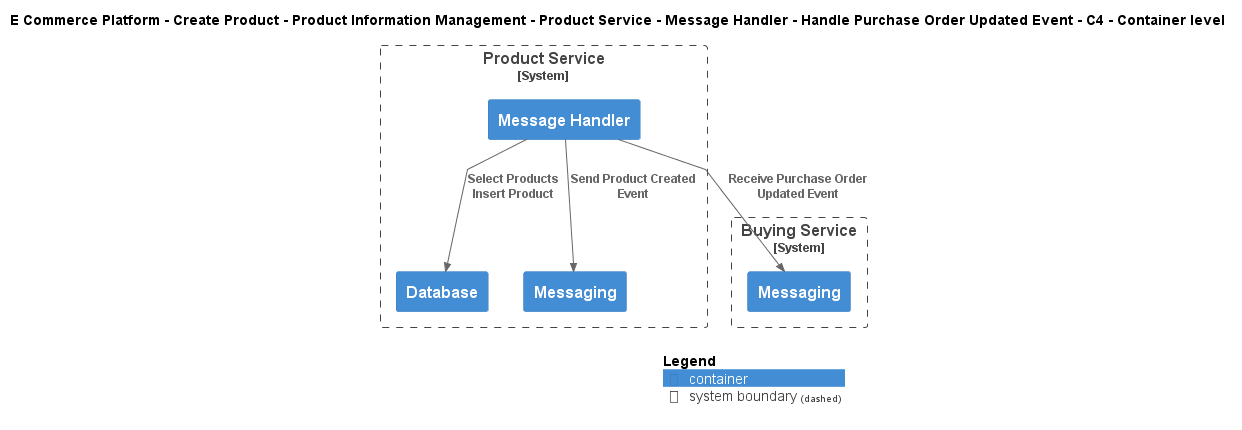

The diagram above was rendered by PlantUML. Its source (embedded in the PNG):
@startuml
!include ..\..\..\..\..\..\..\..\..\.c4s\C4_Container.puml

AddElementTag("c4interflow:lifecycle:new", $bgColor=green, $fontColor=#ffffff, $borderColor=green, $shadowing="False")
AddElementTag("c4interflow:lifecycle:changed", $bgColor=orange, $fontColor=#ffffff, $borderColor=orange, $shadowing="False")
AddElementTag("c4interflow:lifecycle:removed", $bgColor=red, $fontColor=#ffffff, $borderColor=red, $shadowing="False")

AddRelTag("c4interflow:lifecycle:new", $textColor=green, $lineColor=green)
AddRelTag("c4interflow:lifecycle:changed", $textColor=orange, $lineColor=orange)
AddRelTag("c4interflow:lifecycle:removed", $textColor=red, $lineColor=red)

SHOW_PERSON_PORTRAIT()
LAYOUT_TOP_DOWN()

skinparam linetype polyline

title E Commerce Platform - Create Product - Product Information Management - Product Service - Message Handler - Handle Purchase Order Updated Event - C4 - Container level


System_Boundary(ECommercePlatform.CreateProduct.ProductInformationManagement.SoftwareSystems.ProductService, "Product Service") {
    Container(ECommercePlatform.CreateProduct.ProductInformationManagement.SoftwareSystems.ProductService.Containers.MessageHandler, "Message Handler", "", "")
    Container(ECommercePlatform.CreateProduct.ProductInformationManagement.SoftwareSystems.ProductService.Containers.Database, "Database", "", "")
    Container(ECommercePlatform.CreateProduct.ProductInformationManagement.SoftwareSystems.ProductService.Containers.Messaging, "Messaging", "", "")
}

System_Boundary(ECommercePlatform.CreateProduct.BuyingAndMerchandising.SoftwareSystems.BuyingService, "Buying Service") {
    Container(ECommercePlatform.CreateProduct.BuyingAndMerchandising.SoftwareSystems.BuyingService.Containers.Messaging, "Messaging", "", "")
}

Rel(ECommercePlatform.CreateProduct.ProductInformationManagement.SoftwareSystems.ProductService.Containers.MessageHandler, ECommercePlatform.CreateProduct.BuyingAndMerchandising.SoftwareSystems.BuyingService.Containers.Messaging, "Receive Purchase Order Updated Event")
Rel(ECommercePlatform.CreateProduct.ProductInformationManagement.SoftwareSystems.ProductService.Containers.MessageHandler, ECommercePlatform.CreateProduct.ProductInformationManagement.SoftwareSystems.ProductService.Containers.Database, "Select Products\nInsert Product")
Rel(ECommercePlatform.CreateProduct.ProductInformationManagement.SoftwareSystems.ProductService.Containers.MessageHandler, ECommercePlatform.CreateProduct.ProductInformationManagement.SoftwareSystems.ProductService.Containers.Messaging, "Send Product Created Event")


SHOW_LEGEND()
@enduml